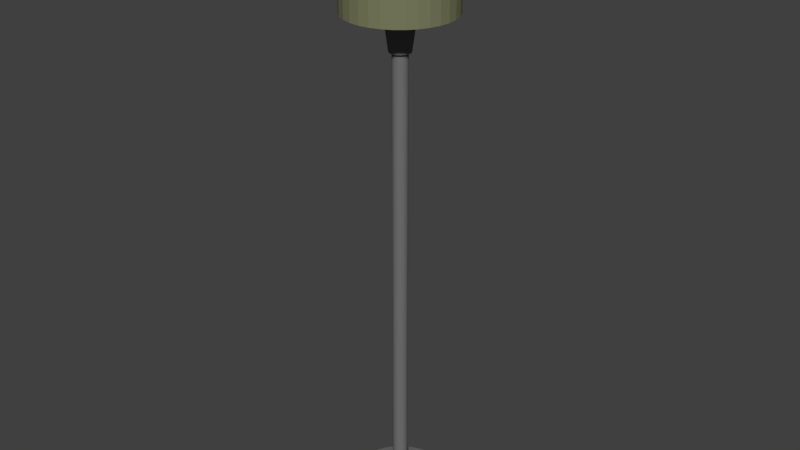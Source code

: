 # Source: FloorLamp.blend  (saved by Blender 2.79.0; exported with 4.5.12 LTS)
import bpy
from mathutils import Matrix  # noqa: F401  (used for matrix-valued properties, if any)

bpy.ops.wm.read_factory_settings(use_empty=True)
scene = bpy.context.scene
scene.name = 'Scene'

# ---- collections
col_collection_1 = bpy.data.collections.new('Collection 1'); scene.collection.children.link(col_collection_1)

# ---- materials (node trees are filled in below, after node groups)
mat_material_003 = bpy.data.materials.new('Material.003')
mat_material_003.alpha_threshold = 0.0
mat_material_003.use_transparent_shadow = False
mat_material_003.diffuse_color = (0.8, 0.7514, 0.3793, 1.0)
mat_material_003.roughness = 0.5
mat_material_001 = bpy.data.materials.new('Material.001')
mat_material_001.alpha_threshold = 0.0
mat_material_001.use_transparent_shadow = False
mat_material_001.diffuse_color = (0.1657, 0.1657, 0.1657, 1.0)
mat_material_001.roughness = 0.5
mat_material_002 = bpy.data.materials.new('Material.002')
mat_material_002.alpha_threshold = 0.0
mat_material_002.use_transparent_shadow = False
mat_material_002.diffuse_color = (0.1954, 0.2067, 0.1117, 1.0)
mat_material_002.roughness = 0.5

# ---- material node trees

# ---- world
world_world = bpy.data.worlds.new('World'); scene.world = world_world
world_world.color = (0.05088, 0.05088, 0.05088)
world_world.use_sun_shadow = False
world_world.sun_shadow_jitter_overblur = 0.0
world_world.cycles.sampling_method = 'MANUAL'

# ---- meshes
me_sphere = bpy.data.meshes.new('Sphere')
me_sphere.from_pydata([(0.0, 0.1951, 0.9808), (0.0, 0.3827, 0.9239), (0.0, 0.5556, 0.8315), (0.0, 0.7071, 0.7071), (0.0, 0.8315, 0.5556), (0.0, 0.9239, 0.3827), (0.0, 0.9808, 0.1951), (0.0, 1.0, 7.55e-08), (1.015e-08, 0.8857, -0.4287), (1.369e-08, 0.4945, -1.791), (0.03806, 0.1913, 0.9808), (0.07466, 0.3753, 0.9239), (0.1084, 0.5449, 0.8315), (0.1379, 0.6935, 0.7071), (0.1622, 0.8155, 0.5556), (0.1802, 0.9061, 0.3827), (0.1913, 0.9619, 0.1951), (0.1951, 0.9808, 7.55e-08), (0.1728, 0.8687, -0.4287), (0.149, 0.7491, -0.8593), (0.1384, 0.6959, -1.198), (0.1228, 0.6173, -1.68), (0.09647, 0.485, -1.791), (0.06645, 0.3341, -1.873), (0.03388, 0.1703, -1.923), (0.07466, 0.1802, 0.9808), (0.1464, 0.3536, 0.9239), (0.2126, 0.5133, 0.8315), (0.2706, 0.6533, 0.7071), (0.3182, 0.7682, 0.5556), (0.3536, 0.8536, 0.3827), (0.3753, 0.9061, 0.1951), (0.3827, 0.9239, 7.55e-08), (0.3389, 0.8183, -0.4287), (0.2923, 0.7057, -0.8593), (0.2715, 0.6555, -1.198), (0.2408, 0.5815, -1.68), (0.1892, 0.4568, -1.791), (0.1303, 0.3147, -1.873), (0.06645, 0.1604, -1.923), (0.1084, 0.1622, 0.9808), (0.2126, 0.3182, 0.9239), (0.3087, 0.4619, 0.8315), (0.3928, 0.5879, 0.7071), (0.4619, 0.6913, 0.5556), (0.5133, 0.7682, 0.3827), (0.5449, 0.8155, 0.1951), (0.5556, 0.8315, 7.55e-08), (0.4921, 0.7364, -0.4287), (0.4243, 0.6351, -0.8593), (0.3942, 0.59, -1.198), (0.3497, 0.5233, -1.68), (0.2747, 0.4111, -1.791), (0.1892, 0.2832, -1.873), (0.09647, 0.1444, -1.923), (0.1379, 0.1379, 0.9808), (0.2706, 0.2706, 0.9239), (0.3928, 0.3928, 0.8315), (0.5, 0.5, 0.7071), (0.5879, 0.5879, 0.5556), (0.6533, 0.6533, 0.3827), (0.6935, 0.6935, 0.1951), (0.7071, 0.7071, 7.55e-08), (0.6263, 0.6263, -0.4287), (0.5401, 0.5401, -0.8593), (0.5017, 0.5017, -1.198), (0.445, 0.445, -1.68), (0.3497, 0.3497, -1.791), (0.2408, 0.2408, -1.873), (0.1228, 0.1228, -1.923), (0.1622, 0.1084, 0.9808), (0.3182, 0.2126, 0.9239), (0.4619, 0.3087, 0.8315), (0.5879, 0.3928, 0.7071), (0.6913, 0.4619, 0.5556), (0.7682, 0.5133, 0.3827), (0.8155, 0.5449, 0.1951), (0.8315, 0.5556, 7.55e-08), (0.7364, 0.4921, -0.4287), (0.6351, 0.4243, -0.8593), (0.59, 0.3942, -1.198), (0.5233, 0.3497, -1.68), (0.4111, 0.2747, -1.791), (0.2832, 0.1892, -1.873), (0.1444, 0.09647, -1.923), (0.1802, 0.07466, 0.9808), (0.3536, 0.1464, 0.9239), (0.5133, 0.2126, 0.8315), (0.6533, 0.2706, 0.7071), (0.7682, 0.3182, 0.5556), (0.8536, 0.3536, 0.3827), (0.9061, 0.3753, 0.1951), (0.9239, 0.3827, 7.55e-08), (0.8183, 0.3389, -0.4287), (0.7057, 0.2923, -0.8593), (0.6555, 0.2715, -1.198), (0.5815, 0.2408, -1.68), (0.4568, 0.1892, -1.791), (0.3147, 0.1303, -1.873), (0.1604, 0.06645, -1.923), (0.1913, 0.03806, 0.9808), (0.3753, 0.07466, 0.9239), (0.5449, 0.1084, 0.8315), (0.6935, 0.1379, 0.7071), (0.8155, 0.1622, 0.5556), (0.9061, 0.1802, 0.3827), (0.9619, 0.1913, 0.1951), (0.9808, 0.1951, 7.55e-08), (0.8687, 0.1728, -0.4287), (0.7491, 0.149, -0.8593), (0.6959, 0.1384, -1.198), (0.6173, 0.1228, -1.68), (0.485, 0.09647, -1.791), (0.3341, 0.06645, -1.873), (0.1703, 0.03388, -1.923), (0.1951, -3.266e-07, 0.9808), (0.3827, -3.192e-07, 0.9239), (0.5556, -3.117e-07, 0.8315), (0.7071, -3.192e-07, 0.7071), (0.8315, -3.341e-07, 0.5556), (0.9239, -2.745e-07, 0.3827), (0.9808, -3.937e-07, 0.1951), (1.0, -3.788e-07, 7.55e-08), (0.8857, -3.846e-07, -0.4287), (0.7638, -2.411e-07, -0.8593), (0.7096, -3.275e-07, -1.198), (0.6294, -3.119e-07, -1.68), (0.4945, -3.318e-07, -1.791), (0.3406, -2.986e-07, -1.873), (0.1736, -3.02e-07, -1.923), (0.1913, -0.03806, 0.9808), (0.3753, -0.07466, 0.9239), (0.5449, -0.1084, 0.8315), (0.6935, -0.138, 0.7071), (0.8155, -0.1622, 0.5556), (0.9061, -0.1802, 0.3827), (0.9619, -0.1913, 0.1951), (0.9808, -0.1951, 7.55e-08), (0.8687, -0.1728, -0.4287), (0.7491, -0.149, -0.8593), (0.6959, -0.1384, -1.198), (0.6173, -0.1228, -1.68), (0.485, -0.09647, -1.791), (0.3341, -0.06645, -1.873), (0.1703, -0.03388, -1.923), (0.1802, -0.07466, 0.9808), (0.3536, -0.1464, 0.9239), (0.5133, -0.2126, 0.8315), (0.6533, -0.2706, 0.7071), (0.7682, -0.3182, 0.5556), (0.8536, -0.3536, 0.3827), (0.9061, -0.3753, 0.1951), (0.9239, -0.3827, 7.55e-08), (0.8183, -0.3389, -0.4287), (0.7057, -0.2923, -0.8593), (0.6555, -0.2715, -1.198), (0.5815, -0.2408, -1.68), (0.4568, -0.1892, -1.791), (0.3147, -0.1303, -1.873), (0.1604, -0.06645, -1.923), (0.1622, -0.1084, 0.9808), (0.3182, -0.2126, 0.9239), (0.4619, -0.3087, 0.8315), (0.5879, -0.3928, 0.7071), (0.6913, -0.4619, 0.5556), (0.7682, -0.5133, 0.3827), (0.8155, -0.5449, 0.1951), (0.8315, -0.5556, 7.55e-08), (0.7364, -0.4921, -0.4287), (0.6351, -0.4243, -0.8593), (0.59, -0.3942, -1.198), (0.5233, -0.3497, -1.68), (0.4111, -0.2747, -1.791), (0.2832, -0.1892, -1.873), (0.1444, -0.09647, -1.923), (0.1379, -0.138, 0.9808), (0.2706, -0.2706, 0.9239), (0.3928, -0.3928, 0.8315), (0.5, -0.5, 0.7071), (0.5879, -0.5879, 0.5556), (0.6533, -0.6533, 0.3827), (0.6935, -0.6935, 0.1951), (0.7071, -0.7071, 7.55e-08), (0.6263, -0.6263, -0.4287), (0.5401, -0.5401, -0.8593), (0.5017, -0.5017, -1.198), (0.445, -0.445, -1.68), (0.3497, -0.3497, -1.791), (0.2408, -0.2408, -1.873), (0.1228, -0.1228, -1.923), (0.1084, -0.1622, 0.9808), (0.2126, -0.3182, 0.9239), (0.3087, -0.4619, 0.8315), (0.3928, -0.5879, 0.7071), (0.4619, -0.6913, 0.5556), (0.5133, -0.7682, 0.3827), (0.5449, -0.8155, 0.1951), (0.5556, -0.8315, 7.55e-08), (0.4921, -0.7364, -0.4287), (0.4243, -0.6351, -0.8593), (0.3942, -0.59, -1.198), (0.3497, -0.5233, -1.68), (0.2747, -0.4111, -1.791), (0.1892, -0.2832, -1.873), (0.09647, -0.1444, -1.923), (1.369e-08, -3.178e-07, -1.941), (0.07466, -0.1802, 0.9808), (0.1464, -0.3536, 0.9239), (0.2126, -0.5133, 0.8315), (0.2706, -0.6533, 0.7071), (0.3182, -0.7682, 0.5556), (0.3536, -0.8536, 0.3827), (0.3753, -0.9061, 0.1951), (0.3827, -0.9239, 7.55e-08), (0.3389, -0.8183, -0.4287), (0.2923, -0.7057, -0.8593), (0.2715, -0.6555, -1.198), (0.2408, -0.5815, -1.68), (0.1892, -0.4568, -1.791), (0.1303, -0.3147, -1.873), (0.06645, -0.1604, -1.923), (0.03806, -0.1913, 0.9808), (0.07466, -0.3753, 0.9239), (0.1084, -0.5449, 0.8315), (0.1379, -0.6935, 0.7071), (0.1622, -0.8155, 0.5556), (0.1802, -0.9061, 0.3827), (0.1913, -0.9619, 0.1951), (0.1951, -0.9808, 7.55e-08), (0.1728, -0.8687, -0.4287), (0.149, -0.7491, -0.8593), (0.1384, -0.6959, -1.198), (0.1228, -0.6173, -1.68), (0.09647, -0.485, -1.791), (0.06645, -0.3341, -1.873), (0.03388, -0.1703, -1.923), (-7.212e-09, -0.1951, 0.9808), (4.122e-08, -0.3827, 0.9239), (2.632e-08, -0.5556, 0.8315), (-2.584e-08, -0.7071, 0.7071), (-8.544e-08, -0.8315, 0.5556), (6.357e-08, -0.9239, 0.3827), (-8.544e-08, -0.9808, 0.1951), (-1.003e-07, -1.0, 7.55e-08), (-6.701e-08, -0.8857, -0.4287), (6.914e-08, -0.7638, -0.8593), (-5.606e-08, -0.7096, -1.198), (-9.311e-09, -0.6294, -1.68), (3.952e-09, -0.4945, -1.791), (1.721e-08, -0.3406, -1.873), (1.721e-08, -0.1736, -1.923), (-0.03806, -0.1913, 0.9808), (-0.07466, -0.3753, 0.9239), (-0.1084, -0.5449, 0.8315), (-0.1379, -0.6935, 0.7071), (-0.1622, -0.8155, 0.5556), (-0.1802, -0.9061, 0.3827), (-0.1913, -0.9619, 0.1951), (-0.1951, -0.9808, 7.55e-08), (-0.1728, -0.8687, -0.4287), (-0.149, -0.7491, -0.8593), (-0.1384, -0.6959, -1.198), (-0.1228, -0.6173, -1.68), (-0.09647, -0.485, -1.791), (-0.06645, -0.3341, -1.873), (-0.03388, -0.1703, -1.923), (-0.07466, -0.1802, 0.9808), (-0.1464, -0.3536, 0.9239), (-0.2126, -0.5133, 0.8315), (-0.2706, -0.6533, 0.7071), (-0.3182, -0.7682, 0.5556), (-0.3536, -0.8536, 0.3827), (-0.3753, -0.9061, 0.1951), (-0.3827, -0.9239, 7.55e-08), (-0.3389, -0.8183, -0.4287), (-0.2923, -0.7057, -0.8593), (-0.2715, -0.6555, -1.198), (-0.2408, -0.5815, -1.68), (-0.1892, -0.4568, -1.791), (-0.1303, -0.3147, -1.873), (-0.06645, -0.1604, -1.923), (-0.1084, -0.1622, 0.9808), (-0.2126, -0.3182, 0.9239), (-0.3087, -0.4619, 0.8315), (-0.3928, -0.5879, 0.7071), (-0.4619, -0.6913, 0.5556), (-0.5133, -0.7682, 0.3827), (-0.5449, -0.8155, 0.1951), (-0.5556, -0.8315, 7.55e-08), (-0.4921, -0.7364, -0.4287), (-0.4243, -0.6351, -0.8593), (-0.3942, -0.59, -1.198), (-0.3497, -0.5233, -1.68), (-0.2747, -0.4111, -1.791), (-0.1892, -0.2832, -1.873), (-0.09647, -0.1444, -1.923), (-2.304e-07, -5.562e-07, 1.0), (-0.1379, -0.138, 0.9808), (-0.2706, -0.2706, 0.9239), (-0.3928, -0.3928, 0.8315), (-0.5, -0.5, 0.7071), (-0.5879, -0.5879, 0.5556), (-0.6533, -0.6533, 0.3827), (-0.6935, -0.6935, 0.1951), (-0.7071, -0.7071, 7.55e-08), (-0.6263, -0.6263, -0.4287), (-0.5401, -0.5401, -0.8593), (-0.5017, -0.5017, -1.198), (-0.445, -0.445, -1.68), (-0.3497, -0.3497, -1.791), (-0.2408, -0.2408, -1.873), (-0.1228, -0.1228, -1.923), (-0.1622, -0.1084, 0.9808), (-0.3182, -0.2126, 0.9239), (-0.4619, -0.3087, 0.8315), (-0.5879, -0.3928, 0.7071), (-0.6913, -0.4619, 0.5556), (-0.7682, -0.5133, 0.3827), (-0.8155, -0.5449, 0.1951), (-0.8315, -0.5556, 7.55e-08), (-0.7364, -0.4921, -0.4287), (-0.6351, -0.4243, -0.8593), (-0.59, -0.3942, -1.198), (-0.5233, -0.3497, -1.68), (-0.4111, -0.2747, -1.791), (-0.2832, -0.1892, -1.873), (-0.1444, -0.09647, -1.923), (-0.1802, -0.07466, 0.9808), (-0.3536, -0.1464, 0.9239), (-0.5133, -0.2126, 0.8315), (-0.6533, -0.2706, 0.7071), (-0.7682, -0.3182, 0.5556), (-0.8536, -0.3536, 0.3827), (-0.9061, -0.3753, 0.1951), (-0.9239, -0.3827, 7.55e-08), (-0.8183, -0.3389, -0.4287), (-0.7057, -0.2923, -0.8593), (-0.6555, -0.2715, -1.198), (-0.5815, -0.2408, -1.68), (-0.4568, -0.1892, -1.791), (-0.3147, -0.1303, -1.873), (-0.1604, -0.06645, -1.923), (-0.1913, -0.03806, 0.9808), (-0.3753, -0.07466, 0.9239), (-0.5449, -0.1084, 0.8315), (-0.6935, -0.1379, 0.7071), (-0.8155, -0.1622, 0.5556), (-0.9061, -0.1802, 0.3827), (-0.9619, -0.1913, 0.1951), (-0.9808, -0.1951, 7.55e-08), (-0.8687, -0.1728, -0.4287), (-0.7491, -0.149, -0.8593), (-0.6959, -0.1384, -1.198), (-0.6173, -0.1228, -1.68), (-0.485, -0.09647, -1.791), (-0.3341, -0.06645, -1.873), (-0.1703, -0.03388, -1.923), (-0.1951, -3.117e-07, 0.9808), (-0.3827, -2.819e-07, 0.9239), (-0.5556, -2.819e-07, 0.8315), (-0.7071, -1.851e-07, 0.7071), (-0.8315, -1.404e-07, 0.5556), (-0.9239, -3.192e-07, 0.3827), (-0.9808, -9.567e-08, 0.1951), (-1.0, -1.404e-07, 7.55e-08), (-0.8857, -1.155e-07, -0.4287), (-0.7638, -3.15e-07, -0.8593), (-0.7096, -1.621e-07, -1.198), (-0.6294, -1.925e-07, -1.68), (-0.4945, -2.589e-07, -1.791), (-0.3406, -2.522e-07, -1.873), (-0.1736, -3.086e-07, -1.923), (-0.1913, 0.03806, 0.9808), (-0.3753, 0.07466, 0.9239), (-0.5449, 0.1084, 0.8315), (-0.6935, 0.1379, 0.7071), (-0.8155, 0.1622, 0.5556), (-0.9061, 0.1802, 0.3827), (-0.9619, 0.1913, 0.1951), (-0.9808, 0.1951, 7.55e-08), (-0.8687, 0.1728, -0.4287), (-0.7491, 0.149, -0.8593), (-0.6959, 0.1384, -1.198), (-0.6173, 0.1228, -1.68), (-0.485, 0.09647, -1.791), (-0.3341, 0.06645, -1.873), (-0.1703, 0.03388, -1.923), (-0.1802, 0.07466, 0.9808), (-0.3536, 0.1464, 0.9239), (-0.5133, 0.2126, 0.8315), (-0.6533, 0.2706, 0.7071), (-0.7682, 0.3182, 0.5556), (-0.8536, 0.3536, 0.3827), (-0.9061, 0.3753, 0.1951), (-0.9239, 0.3827, 7.55e-08), (-0.8183, 0.3389, -0.4287), (-0.7057, 0.2923, -0.8593), (-0.6555, 0.2715, -1.198), (-0.5815, 0.2408, -1.68), (-0.4568, 0.1892, -1.791), (-0.3147, 0.1303, -1.873), (-0.1604, 0.06645, -1.923), (-0.1622, 0.1084, 0.9808), (-0.3182, 0.2126, 0.9239), (-0.4619, 0.3087, 0.8315), (-0.5879, 0.3928, 0.7071), (-0.6913, 0.4619, 0.5556), (-0.7682, 0.5133, 0.3827), (-0.8155, 0.5449, 0.1951), (-0.8315, 0.5556, 7.55e-08), (-0.7364, 0.4921, -0.4287), (-0.6351, 0.4243, -0.8593), (-0.59, 0.3942, -1.198), (-0.5233, 0.3497, -1.68), (-0.4111, 0.2747, -1.791), (-0.2832, 0.1892, -1.873), (-0.1444, 0.09647, -1.923), (-0.1379, 0.1379, 0.9808), (-0.2706, 0.2706, 0.9239), (-0.3928, 0.3928, 0.8315), (-0.5, 0.5, 0.7071), (-0.5879, 0.5879, 0.5556), (-0.6533, 0.6533, 0.3827), (-0.6935, 0.6935, 0.1951), (-0.7071, 0.7071, 7.55e-08), (-0.6263, 0.6263, -0.4287), (-0.5401, 0.5401, -0.8593), (-0.5017, 0.5017, -1.198), (-0.445, 0.445, -1.68), (-0.3497, 0.3497, -1.791), (-0.2408, 0.2408, -1.873), (-0.1228, 0.1228, -1.923), (-0.1084, 0.1622, 0.9808), (-0.2126, 0.3182, 0.9239), (-0.3087, 0.4619, 0.8315), (-0.3928, 0.5879, 0.7071), (-0.4619, 0.6913, 0.5556), (-0.5133, 0.7682, 0.3827), (-0.5449, 0.8155, 0.1951), (-0.5556, 0.8315, 7.55e-08), (-0.4921, 0.7364, -0.4287), (-0.4243, 0.6351, -0.8593), (-0.3942, 0.59, -1.198), (-0.3497, 0.5233, -1.68), (-0.2747, 0.4111, -1.791), (-0.1892, 0.2832, -1.873), (-0.09647, 0.1444, -1.923), (-0.07466, 0.1802, 0.9808), (-0.1464, 0.3536, 0.9239), (-0.2126, 0.5133, 0.8315), (-0.2706, 0.6533, 0.7071), (-0.3182, 0.7682, 0.5556), (-0.3536, 0.8536, 0.3827), (-0.3753, 0.9061, 0.1951), (-0.3827, 0.9239, 7.55e-08), (-0.3389, 0.8183, -0.4287), (-0.2923, 0.7057, -0.8593), (-0.2715, 0.6555, -1.198), (-0.2408, 0.5815, -1.68), (-0.1892, 0.4568, -1.791), (-0.1303, 0.3147, -1.873), (-0.06645, 0.1604, -1.923), (-0.03806, 0.1913, 0.9808), (-0.07466, 0.3753, 0.9239), (-0.1084, 0.5449, 0.8315), (-0.1379, 0.6935, 0.7071), (-0.1622, 0.8155, 0.5556), (-0.1802, 0.9061, 0.3827), (-0.1913, 0.9619, 0.1951), (-0.1951, 0.9808, 7.55e-08), (-0.1728, 0.8687, -0.4287), (-0.149, 0.7491, -0.8593), (-0.1384, 0.6959, -1.198), (-0.1228, 0.6173, -1.68), (-0.09647, 0.485, -1.791), (-0.06645, 0.3341, -1.873), (-0.03388, 0.1703, -1.923), (6.914e-08, 0.7638, -0.8593), (2.491e-07, 0.7096, -1.198), (1.498e-07, 0.6294, -1.68), (8.353e-08, 0.3406, -1.873), (2.716e-08, 0.1736, -1.923)], [], [(9, 479, 21, 22), (5, 4, 14, 15), (480, 9, 22, 23), (6, 5, 15, 16), (481, 480, 23, 24), (7, 6, 16, 17), (0, 296, 10), (205, 481, 24), (8, 7, 17, 18), (1, 0, 10, 11), (477, 8, 18, 19), (2, 1, 11, 12), (478, 477, 19, 20), (3, 2, 12, 13), (479, 478, 20, 21), (4, 3, 13, 14), (13, 12, 27, 28), (21, 20, 35, 36), (14, 13, 28, 29), (22, 21, 36, 37), (15, 14, 29, 30), (23, 22, 37, 38), (16, 15, 30, 31), (24, 23, 38, 39), (17, 16, 31, 32), (10, 296, 25), (205, 24, 39), (18, 17, 32, 33), (11, 10, 25, 26), (19, 18, 33, 34), (12, 11, 26, 27), (20, 19, 34, 35), (32, 31, 46, 47), (25, 296, 40), (205, 39, 54), (33, 32, 47, 48), (26, 25, 40, 41), (34, 33, 48, 49), (27, 26, 41, 42), (35, 34, 49, 50), (28, 27, 42, 43), (36, 35, 50, 51), (29, 28, 43, 44), (37, 36, 51, 52), (30, 29, 44, 45), (38, 37, 52, 53), (31, 30, 45, 46), (39, 38, 53, 54), (51, 50, 65, 66), (44, 43, 58, 59), (52, 51, 66, 67), (45, 44, 59, 60), (53, 52, 67, 68), (46, 45, 60, 61), (54, 53, 68, 69), (47, 46, 61, 62), (40, 296, 55), (205, 54, 69), (48, 47, 62, 63), (41, 40, 55, 56), (49, 48, 63, 64), (42, 41, 56, 57), (50, 49, 64, 65), (43, 42, 57, 58), (205, 69, 84), (63, 62, 77, 78), (56, 55, 70, 71), (64, 63, 78, 79), (57, 56, 71, 72), (65, 64, 79, 80), (58, 57, 72, 73), (66, 65, 80, 81), (59, 58, 73, 74), (67, 66, 81, 82), (60, 59, 74, 75), (68, 67, 82, 83), (61, 60, 75, 76), (69, 68, 83, 84), (62, 61, 76, 77), (55, 296, 70), (82, 81, 96, 97), (75, 74, 89, 90), (83, 82, 97, 98), (76, 75, 90, 91), (84, 83, 98, 99), (77, 76, 91, 92), (70, 296, 85), (205, 84, 99), (78, 77, 92, 93), (71, 70, 85, 86), (79, 78, 93, 94), (72, 71, 86, 87), (80, 79, 94, 95), (73, 72, 87, 88), (81, 80, 95, 96), (74, 73, 88, 89), (86, 85, 100, 101), (94, 93, 108, 109), (87, 86, 101, 102), (95, 94, 109, 110), (88, 87, 102, 103), (96, 95, 110, 111), (89, 88, 103, 104), (97, 96, 111, 112), (90, 89, 104, 105), (98, 97, 112, 113), (91, 90, 105, 106), (99, 98, 113, 114), (92, 91, 106, 107), (85, 296, 100), (205, 99, 114), (93, 92, 107, 108), (105, 104, 119, 120), (113, 112, 127, 128), (106, 105, 120, 121), (114, 113, 128, 129), (107, 106, 121, 122), (100, 296, 115), (205, 114, 129), (108, 107, 122, 123), (101, 100, 115, 116), (109, 108, 123, 124), (102, 101, 116, 117), (110, 109, 124, 125), (103, 102, 117, 118), (111, 110, 125, 126), (104, 103, 118, 119), (112, 111, 126, 127), (124, 123, 138, 139), (117, 116, 131, 132), (125, 124, 139, 140), (118, 117, 132, 133), (126, 125, 140, 141), (119, 118, 133, 134), (127, 126, 141, 142), (120, 119, 134, 135), (128, 127, 142, 143), (121, 120, 135, 136), (129, 128, 143, 144), (122, 121, 136, 137), (115, 296, 130), (205, 129, 144), (123, 122, 137, 138), (116, 115, 130, 131), (143, 142, 157, 158), (136, 135, 150, 151), (144, 143, 158, 159), (137, 136, 151, 152), (130, 296, 145), (205, 144, 159), (138, 137, 152, 153), (131, 130, 145, 146), (139, 138, 153, 154), (132, 131, 146, 147), (140, 139, 154, 155), (133, 132, 147, 148), (141, 140, 155, 156), (134, 133, 148, 149), (142, 141, 156, 157), (135, 134, 149, 150), (147, 146, 161, 162), (155, 154, 169, 170), (148, 147, 162, 163), (156, 155, 170, 171), (149, 148, 163, 164), (157, 156, 171, 172), (150, 149, 164, 165), (158, 157, 172, 173), (151, 150, 165, 166), (159, 158, 173, 174), (152, 151, 166, 167), (145, 296, 160), (205, 159, 174), (153, 152, 167, 168), (146, 145, 160, 161), (154, 153, 168, 169), (166, 165, 180, 181), (174, 173, 188, 189), (167, 166, 181, 182), (160, 296, 175), (205, 174, 189), (168, 167, 182, 183), (161, 160, 175, 176), (169, 168, 183, 184), (162, 161, 176, 177), (170, 169, 184, 185), (163, 162, 177, 178), (171, 170, 185, 186), (164, 163, 178, 179), (172, 171, 186, 187), (165, 164, 179, 180), (173, 172, 187, 188), (185, 184, 199, 200), (178, 177, 192, 193), (186, 185, 200, 201), (179, 178, 193, 194), (187, 186, 201, 202), (180, 179, 194, 195), (188, 187, 202, 203), (181, 180, 195, 196), (189, 188, 203, 204), (182, 181, 196, 197), (175, 296, 190), (205, 189, 204), (183, 182, 197, 198), (176, 175, 190, 191), (184, 183, 198, 199), (177, 176, 191, 192), (204, 203, 219, 220), (197, 196, 212, 213), (190, 296, 206), (205, 204, 220), (198, 197, 213, 214), (191, 190, 206, 207), (199, 198, 214, 215), (192, 191, 207, 208), (200, 199, 215, 216), (193, 192, 208, 209), (201, 200, 216, 217), (194, 193, 209, 210), (202, 201, 217, 218), (195, 194, 210, 211), (203, 202, 218, 219), (196, 195, 211, 212), (217, 216, 231, 232), (210, 209, 224, 225), (218, 217, 232, 233), (211, 210, 225, 226), (219, 218, 233, 234), (212, 211, 226, 227), (220, 219, 234, 235), (213, 212, 227, 228), (206, 296, 221), (205, 220, 235), (214, 213, 228, 229), (207, 206, 221, 222), (215, 214, 229, 230), (208, 207, 222, 223), (216, 215, 230, 231), (209, 208, 223, 224), (221, 296, 236), (205, 235, 250), (229, 228, 243, 244), (222, 221, 236, 237), (230, 229, 244, 245), (223, 222, 237, 238), (231, 230, 245, 246), (224, 223, 238, 239), (232, 231, 246, 247), (225, 224, 239, 240), (233, 232, 247, 248), (226, 225, 240, 241), (234, 233, 248, 249), (227, 226, 241, 242), (235, 234, 249, 250), (228, 227, 242, 243), (240, 239, 254, 255), (248, 247, 262, 263), (241, 240, 255, 256), (249, 248, 263, 264), (242, 241, 256, 257), (250, 249, 264, 265), (243, 242, 257, 258), (236, 296, 251), (205, 250, 265), (244, 243, 258, 259), (237, 236, 251, 252), (245, 244, 259, 260), (238, 237, 252, 253), (246, 245, 260, 261), (239, 238, 253, 254), (247, 246, 261, 262), (259, 258, 273, 274), (252, 251, 266, 267), (260, 259, 274, 275), (253, 252, 267, 268), (261, 260, 275, 276), (254, 253, 268, 269), (262, 261, 276, 277), (255, 254, 269, 270), (263, 262, 277, 278), (256, 255, 270, 271), (264, 263, 278, 279), (257, 256, 271, 272), (265, 264, 279, 280), (258, 257, 272, 273), (251, 296, 266), (205, 265, 280), (278, 277, 292, 293), (271, 270, 285, 286), (279, 278, 293, 294), (272, 271, 286, 287), (280, 279, 294, 295), (273, 272, 287, 288), (266, 296, 281), (205, 280, 295), (274, 273, 288, 289), (267, 266, 281, 282), (275, 274, 289, 290), (268, 267, 282, 283), (276, 275, 290, 291), (269, 268, 283, 284), (277, 276, 291, 292), (270, 269, 284, 285), (282, 281, 297, 298), (290, 289, 305, 306), (283, 282, 298, 299), (291, 290, 306, 307), (284, 283, 299, 300), (292, 291, 307, 308), (285, 284, 300, 301), (293, 292, 308, 309), (286, 285, 301, 302), (294, 293, 309, 310), (287, 286, 302, 303), (295, 294, 310, 311), (288, 287, 303, 304), (281, 296, 297), (205, 295, 311), (289, 288, 304, 305), (302, 301, 316, 317), (310, 309, 324, 325), (303, 302, 317, 318), (311, 310, 325, 326), (304, 303, 318, 319), (297, 296, 312), (205, 311, 326), (305, 304, 319, 320), (298, 297, 312, 313), (306, 305, 320, 321), (299, 298, 313, 314), (307, 306, 321, 322), (300, 299, 314, 315), (308, 307, 322, 323), (301, 300, 315, 316), (309, 308, 323, 324), (321, 320, 335, 336), (314, 313, 328, 329), (322, 321, 336, 337), (315, 314, 329, 330), (323, 322, 337, 338), (316, 315, 330, 331), (324, 323, 338, 339), (317, 316, 331, 332), (325, 324, 339, 340), (318, 317, 332, 333), (326, 325, 340, 341), (319, 318, 333, 334), (312, 296, 327), (205, 326, 341), (320, 319, 334, 335), (313, 312, 327, 328), (340, 339, 354, 355), (333, 332, 347, 348), (341, 340, 355, 356), (334, 333, 348, 349), (327, 296, 342), (205, 341, 356), (335, 334, 349, 350), (328, 327, 342, 343), (336, 335, 350, 351), (329, 328, 343, 344), (337, 336, 351, 352), (330, 329, 344, 345), (338, 337, 352, 353), (331, 330, 345, 346), (339, 338, 353, 354), (332, 331, 346, 347), (352, 351, 366, 367), (345, 344, 359, 360), (353, 352, 367, 368), (346, 345, 360, 361), (354, 353, 368, 369), (347, 346, 361, 362), (355, 354, 369, 370), (348, 347, 362, 363), (356, 355, 370, 371), (349, 348, 363, 364), (342, 296, 357), (205, 356, 371), (350, 349, 364, 365), (343, 342, 357, 358), (351, 350, 365, 366), (344, 343, 358, 359), (371, 370, 385, 386), (364, 363, 378, 379), (357, 296, 372), (205, 371, 386), (365, 364, 379, 380), (358, 357, 372, 373), (366, 365, 380, 381), (359, 358, 373, 374), (367, 366, 381, 382), (360, 359, 374, 375), (368, 367, 382, 383), (361, 360, 375, 376), (369, 368, 383, 384), (362, 361, 376, 377), (370, 369, 384, 385), (363, 362, 377, 378), (375, 374, 389, 390), (383, 382, 397, 398), (376, 375, 390, 391), (384, 383, 398, 399), (377, 376, 391, 392), (385, 384, 399, 400), (378, 377, 392, 393), (386, 385, 400, 401), (379, 378, 393, 394), (372, 296, 387), (205, 386, 401), (380, 379, 394, 395), (373, 372, 387, 388), (381, 380, 395, 396), (374, 373, 388, 389), (382, 381, 396, 397), (394, 393, 408, 409), (387, 296, 402), (205, 401, 416), (395, 394, 409, 410), (388, 387, 402, 403), (396, 395, 410, 411), (389, 388, 403, 404), (397, 396, 411, 412), (390, 389, 404, 405), (398, 397, 412, 413), (391, 390, 405, 406), (399, 398, 413, 414), (392, 391, 406, 407), (400, 399, 414, 415), (393, 392, 407, 408), (401, 400, 415, 416), (413, 412, 427, 428), (406, 405, 420, 421), (414, 413, 428, 429), (407, 406, 421, 422), (415, 414, 429, 430), (408, 407, 422, 423), (416, 415, 430, 431), (409, 408, 423, 424), (402, 296, 417), (205, 416, 431), (410, 409, 424, 425), (403, 402, 417, 418), (411, 410, 425, 426), (404, 403, 418, 419), (412, 411, 426, 427), (405, 404, 419, 420), (417, 296, 432), (205, 431, 446), (425, 424, 439, 440), (418, 417, 432, 433), (426, 425, 440, 441), (419, 418, 433, 434), (427, 426, 441, 442), (420, 419, 434, 435), (428, 427, 442, 443), (421, 420, 435, 436), (429, 428, 443, 444), (422, 421, 436, 437), (430, 429, 444, 445), (423, 422, 437, 438), (431, 430, 445, 446), (424, 423, 438, 439), (436, 435, 450, 451), (444, 443, 458, 459), (437, 436, 451, 452), (445, 444, 459, 460), (438, 437, 452, 453), (446, 445, 460, 461), (439, 438, 453, 454), (432, 296, 447), (205, 446, 461), (440, 439, 454, 455), (433, 432, 447, 448), (441, 440, 455, 456), (434, 433, 448, 449), (442, 441, 456, 457), (435, 434, 449, 450), (443, 442, 457, 458), (455, 454, 469, 470), (448, 447, 462, 463), (456, 455, 470, 471), (449, 448, 463, 464), (457, 456, 471, 472), (450, 449, 464, 465), (458, 457, 472, 473), (451, 450, 465, 466), (459, 458, 473, 474), (452, 451, 466, 467), (460, 459, 474, 475), (453, 452, 467, 468), (461, 460, 475, 476), (454, 453, 468, 469), (447, 296, 462), (205, 461, 476), (474, 473, 479, 9), (467, 466, 4, 5), (475, 474, 9, 480), (468, 467, 5, 6), (476, 475, 480, 481), (469, 468, 6, 7), (462, 296, 0), (205, 476, 481), (470, 469, 7, 8), (463, 462, 0, 1), (471, 470, 8, 477), (464, 463, 1, 2), (472, 471, 477, 478), (465, 464, 2, 3), (473, 472, 478, 479), (466, 465, 3, 4)])
me_sphere.materials.append(mat_material_003)
me_sphere.use_remesh_preserve_volume = False
me_sphere.use_remesh_preserve_attributes = False
me_sphere.use_mirror_vertex_groups = False
me_sphere.update()
me_cylinder_004 = bpy.data.meshes.new('Cylinder.004')
me_cylinder_004.from_pydata([(-206.8, -1.469e-05, -1.017), (-202.8, -1.438e-05, -1.017), (-206.8, 4.153, -0.9976), (-202.8, 4.153, -0.9976), (-206.8, 8.147, -0.9397), (-202.8, 8.147, -0.9397), (-206.8, 11.83, -0.8457), (-202.8, 11.83, -0.8457), (-206.8, 15.05, -0.7192), (-202.8, 15.05, -0.7192), (-206.8, 17.7, -0.5651), (-202.8, 17.7, -0.5651), (-206.8, 19.67, -0.3892), (-202.8, 19.67, -0.3892), (-206.8, 20.88, -0.1984), (-202.8, 20.88, -0.1984), (-206.8, 21.29, -3.233e-08), (-202.8, 21.29, -3.233e-08), (-206.8, 20.88, 0.1984), (-202.8, 20.88, 0.1984), (-206.8, 19.67, 0.3892), (-202.8, 19.67, 0.3892), (-206.8, 17.7, 0.5651), (-202.8, 17.7, 0.5651), (-206.8, 15.05, 0.7192), (-202.8, 15.05, 0.7192), (-206.8, 11.83, 0.8457), (-202.8, 11.83, 0.8457), (-206.8, 8.147, 0.9397), (-202.8, 8.147, 0.9397), (-206.8, 4.153, 0.9976), (-202.8, 4.153, 0.9976), (-206.8, -2.348e-05, 1.017), (-202.8, -2.318e-05, 1.017), (-206.8, -4.153, 0.9976), (-202.8, -4.153, 0.9976), (-206.8, -8.147, 0.9397), (-202.8, -8.147, 0.9397), (-206.8, -11.83, 0.8457), (-202.8, -11.83, 0.8457), (-206.8, -15.05, 0.7192), (-202.8, -15.05, 0.7192), (-206.8, -17.7, 0.5651), (-202.8, -17.7, 0.5651), (-206.8, -19.67, 0.3892), (-202.8, -19.67, 0.3892), (-206.8, -20.88, 0.1984), (-202.8, -20.88, 0.1984), (-206.8, -21.29, -1.027e-06), (-202.8, -21.29, -1.027e-06), (-206.8, -20.88, -0.1984), (-202.8, -20.88, -0.1984), (-206.8, -19.67, -0.3892), (-202.8, -19.67, -0.3892), (-206.8, -17.7, -0.5651), (-202.8, -17.7, -0.5651), (-206.8, -15.05, -0.7192), (-202.8, -15.05, -0.7192), (-206.8, -11.83, -0.8457), (-202.8, -11.83, -0.8457), (-206.8, -8.147, -0.9397), (-202.8, -8.147, -0.9397), (-206.8, -4.153, -0.9976), (-202.8, -4.153, -0.9976), (-200.5, 0.5889, -0.1414), (-200.5, -1.294e-05, -0.1442), (-200.5, 1.155, -0.1332), (-200.5, 1.677, -0.1199), (-200.5, 2.135, -0.102), (-200.5, 2.51, -0.08012), (-200.5, 2.789, -0.05519), (-200.5, 2.961, -0.02814), (-200.5, 3.019, -2.547e-07), (-200.5, 2.961, 0.02814), (-200.5, 2.789, 0.05519), (-200.5, 2.51, 0.08012), (-200.5, 2.135, 0.102), (-200.5, 1.677, 0.1199), (-200.5, 1.155, 0.1332), (-200.5, 0.5889, 0.1414), (-200.5, -1.419e-05, 0.1442), (-200.5, -0.5889, 0.1414), (-200.5, -1.155, 0.1332), (-200.5, -1.677, 0.1199), (-200.5, -2.135, 0.102), (-200.5, -2.51, 0.08012), (-200.5, -2.789, 0.05519), (-200.5, -2.961, 0.02814), (-200.5, -3.019, -3.957e-07), (-200.5, -2.961, -0.02814), (-200.5, -2.789, -0.05519), (-200.5, -2.51, -0.08012), (-200.5, -2.135, -0.102), (-200.5, -1.677, -0.1199), (-200.5, -1.155, -0.1332), (-200.5, -0.5889, -0.1414), (-15.35, 0.5889, -0.1414), (-15.35, -5.136e-07, -0.1442), (-15.35, 1.155, -0.1332), (-15.35, 1.677, -0.1199), (-15.35, 2.135, -0.102), (-15.35, 2.51, -0.08012), (-15.35, 2.789, -0.05519), (-15.35, 2.961, -0.02814), (-15.35, 3.019, -2.547e-07), (-15.35, 2.961, 0.02814), (-15.35, 2.789, 0.05519), (-15.35, 2.51, 0.08012), (-15.35, 2.135, 0.102), (-15.35, 1.677, 0.1199), (-15.35, 1.155, 0.1332), (-15.35, 0.5889, 0.1414), (-15.35, -1.761e-06, 0.1442), (-15.35, -0.5889, 0.1414), (-15.35, -1.155, 0.1332), (-15.35, -1.677, 0.1199), (-15.35, -2.135, 0.102), (-15.35, -2.51, 0.08012), (-15.35, -2.789, 0.05519), (-15.35, -2.961, 0.02814), (-15.35, -3.019, -3.957e-07), (-15.35, -2.961, -0.02814), (-15.35, -2.789, -0.05519), (-15.35, -2.51, -0.08012), (-15.35, -2.135, -0.102), (-15.35, -1.677, -0.1199), (-15.35, -1.155, -0.1332), (-15.35, -0.5889, -0.1414), (-15.35, 0.8174, -0.1963), (-15.35, -6.821e-07, -0.2002), (-15.35, 1.603, -0.1849), (-15.35, 2.328, -0.1664), (-15.35, 2.963, -0.1415), (-15.35, 3.484, -0.1112), (-15.35, 3.871, -0.0766), (-15.35, 4.109, -0.03905), (-15.35, 4.19, -2.413e-07), (-15.35, 4.109, 0.03905), (-15.35, 3.871, 0.0766), (-15.35, 3.484, 0.1112), (-15.35, 2.963, 0.1415), (-15.35, 2.328, 0.1664), (-15.35, 1.603, 0.1849), (-15.35, 0.8174, 0.1963), (-15.35, -2.414e-06, 0.2002), (-15.35, -0.8174, 0.1963), (-15.35, -1.603, 0.1849), (-15.35, -2.328, 0.1664), (-15.35, -2.963, 0.1415), (-15.35, -3.484, 0.1112), (-15.35, -3.871, 0.0766), (-15.35, -4.109, 0.03905), (-15.35, -4.19, -4.37e-07), (-15.35, -4.109, -0.03905), (-15.35, -3.871, -0.07661), (-15.35, -3.484, -0.1112), (-15.35, -2.963, -0.1415), (-15.35, -2.328, -0.1664), (-15.35, -1.603, -0.1849), (-15.35, -0.8174, -0.1963), (-0.3903, 1.223, -0.2937), (-0.3903, 2.398, -0.2766), (-0.3903, 3.482, -0.249), (-0.3903, 4.431, -0.2117), (-0.3903, 5.211, -0.1663), (-0.3903, 5.79, -0.1146), (-0.3903, 6.147, -0.05841), (-0.3903, 6.147, 0.05841), (-0.3903, 5.79, 0.1146), (-0.3903, 5.211, 0.1663), (-0.3903, 4.431, 0.2117), (-0.3903, 3.482, 0.249), (-0.3903, 2.398, 0.2766), (-0.3903, 1.223, 0.2937), (-0.3903, -1.223, 0.2937), (-0.3903, -2.398, 0.2766), (-0.3903, -3.482, 0.249), (-0.3903, -4.432, 0.2117), (-0.3903, -5.211, 0.1663), (-0.3903, -5.79, 0.1146), (-0.3903, -6.147, 0.05841), (-0.3903, -6.147, -0.05841), (-0.3903, -5.79, -0.1146), (-0.3903, -5.211, -0.1663), (-0.3903, -4.431, -0.2117), (-0.3903, -3.482, -0.249), (-0.3903, -2.398, -0.2766), (-0.3903, -1.223, -0.2937), (0.8731, 1.022, -0.2455), (0.8731, 2.005, -0.2312), (0.8731, 2.91, -0.2081), (0.8731, 3.704, -0.177), (0.8731, 4.356, -0.139), (0.8731, 4.84, -0.09578), (0.8731, 5.138, -0.04883), (0.8731, 5.138, 0.04883), (0.8731, 4.84, 0.09578), (0.8731, 4.356, 0.139), (0.8731, 3.704, 0.177), (0.8731, 2.91, 0.2081), (0.8731, 2.005, 0.2312), (0.8731, 1.022, 0.2455), (0.8731, -1.022, 0.2455), (0.8731, -2.005, 0.2312), (0.8731, -2.91, 0.2081), (0.8731, -3.704, 0.177), (0.8731, -4.356, 0.139), (0.8731, -4.84, 0.09577), (0.8731, -5.138, 0.04883), (0.8731, -5.138, -0.04883), (0.8731, -4.84, -0.09578), (0.8731, -4.356, -0.139), (0.8731, -3.704, -0.177), (0.8731, -2.91, -0.2081), (0.8731, -2.005, -0.2312), (0.8731, -1.022, -0.2455), (-1.205, -0.1844, -1.017), (41.37, -0.1844, -1.017), (-1.205, 3.969, -0.9976), (41.37, 3.969, -0.9976), (-1.205, 7.963, -0.9397), (41.37, 7.963, -0.9397), (-1.205, 11.64, -0.8457), (41.37, 11.64, -0.8457), (-1.205, 14.87, -0.7192), (41.37, 14.87, -0.7192), (-1.205, 17.52, -0.5651), (41.37, 17.52, -0.5651), (-1.205, 19.48, -0.3892), (41.37, 19.48, -0.3892), (-1.205, 20.7, -0.1984), (41.37, 20.7, -0.1984), (-1.205, 21.1, -3.272e-08), (41.37, 21.1, -3.272e-08), (-1.205, 20.7, 0.1984), (41.37, 20.7, 0.1984), (-1.205, 19.48, 0.3892), (41.37, 19.48, 0.3892), (-1.205, 17.52, 0.5651), (41.37, 17.52, 0.5651), (-1.205, 14.87, 0.7192), (41.37, 14.87, 0.7192), (-1.205, 11.64, 0.8457), (41.37, 11.64, 0.8457), (-1.205, 7.963, 0.9397), (41.37, 7.963, 0.9397), (-1.205, 3.969, 0.9976), (41.37, 3.969, 0.9976), (-1.205, -0.1844, 1.017), (41.37, -0.1844, 1.017), (-1.205, -4.338, 0.9976), (41.37, -4.338, 0.9976), (-1.205, -8.331, 0.9397), (41.37, -8.331, 0.9397), (-1.205, -12.01, 0.8457), (41.37, -12.01, 0.8457), (-1.205, -15.24, 0.7192), (41.37, -15.24, 0.7192), (-1.205, -17.89, 0.5651), (41.37, -17.89, 0.5651), (-1.205, -19.85, 0.3892), (41.37, -19.85, 0.3892), (-1.205, -21.06, 0.1984), (41.37, -21.06, 0.1984), (-1.205, -21.47, -1.027e-06), (41.37, -21.47, -1.027e-06), (-1.205, -21.06, -0.1984), (41.37, -21.06, -0.1984), (-1.205, -19.85, -0.3892), (41.37, -19.85, -0.3892), (-1.205, -17.89, -0.5651), (41.37, -17.89, -0.5651), (-1.205, -15.24, -0.7192), (41.37, -15.24, -0.7192), (-1.205, -12.01, -0.8457), (41.37, -12.01, -0.8457), (-1.205, -8.331, -0.9397), (41.37, -8.331, -0.9397), (-1.205, -4.338, -0.9976), (41.37, -4.338, -0.9976), (41.37, 16.61, 0.5362), (-1.205, 16.61, 0.5362), (41.37, -0.1844, -0.9651), (-1.205, -0.1844, -0.9651), (41.37, -4.125, -0.9465), (-1.205, -4.125, -0.9465), (41.37, -7.915, -0.8916), (-1.205, -7.915, -0.8916), (41.37, -18.85, 0.3693), (-1.205, -18.85, 0.3693), (41.37, -16.98, 0.5362), (-1.205, -16.98, 0.5362), (41.37, -20.0, 0.1883), (-1.205, -20.0, 0.1883), (41.37, -14.47, 0.6824), (-1.205, -14.47, 0.6824), (41.37, -4.125, 0.9465), (-1.205, -4.125, 0.9465), (41.37, -0.1844, 0.9651), (-1.205, -0.1844, 0.9651), (41.37, -7.915, 0.8916), (-1.205, -7.915, 0.8916), (41.37, 19.63, -0.1883), (-1.205, 19.63, -0.1883), (41.37, 11.04, -0.8024), (-1.205, 11.04, -0.8024), (41.37, 20.02, -3.106e-08), (-1.205, 20.02, -3.106e-08), (41.37, 18.48, -0.3693), (-1.205, 18.48, -0.3693), (41.37, 3.756, 0.9465), (-1.205, 3.756, 0.9465), (41.37, -14.47, -0.6824), (-1.205, -14.47, -0.6824), (41.37, -11.41, -0.8024), (-1.205, -11.41, -0.8024), (41.37, -16.98, -0.5362), (-1.205, -16.98, -0.5362), (41.37, 19.63, 0.1883), (-1.205, 19.63, 0.1883), (41.37, 11.04, 0.8024), (-1.205, 11.04, 0.8024), (41.37, 14.1, 0.6824), (-1.205, 14.1, 0.6824), (41.37, 18.48, 0.3693), (-1.205, 18.48, 0.3693), (41.37, -20.38, -9.744e-07), (-1.205, -20.38, -9.744e-07), (41.37, -11.41, 0.8024), (-1.205, -11.41, 0.8024), (41.37, -20.0, -0.1883), (-1.205, -20.0, -0.1883), (41.37, 14.1, -0.6824), (-1.205, 14.1, -0.6824), (41.37, 7.546, 0.8916), (-1.205, 7.546, 0.8916), (41.37, 16.61, -0.5362), (-1.205, 16.61, -0.5362), (41.37, -18.85, -0.3693), (-1.205, -18.85, -0.3693), (41.37, 7.546, -0.8916), (-1.205, 7.546, -0.8916), (41.37, 3.756, -0.9465), (-1.205, 3.756, -0.9465), (0.9808, -0.1951, 0.00932), (0.9808, 0.1951, 0.00932), (0.9239, -0.3827, 0.01828), (0.9239, 0.3827, 0.01828), (0.9239, -0.3827, -0.01828), (0.9239, 0.3827, -0.01828), (0.9808, -0.1951, -0.00932), (0.9808, 0.1951, -0.00932), (1.0, 0.0, 3.607e-09), (-1.0, -20.38, -9.744e-07), (1.0, -20.38, -9.744e-07), (0.9808, -20.37, 0.00932), (-0.9808, -20.37, 0.00932), (0.9239, -20.35, 0.01828), (-0.9239, -20.35, 0.01828), (-0.8315, -20.33, 0.02654), (0.8315, -20.33, 0.02654), (0.7071, -20.31, 0.03378), (-0.7071, -20.31, 0.03378), (-0.5556, -20.3, 0.03972), (0.5556, -20.3, 0.03972), (0.3827, -20.29, 0.04414), (-0.3827, -20.29, 0.04414), (0.1951, -20.29, 0.04686), (-0.1951, -20.29, 0.04686), (-1.526e-05, -20.29, 0.04778), (-0.9808, -20.37, -0.00932), (0.9239, -20.35, -0.01828), (-0.9239, -20.35, -0.01828), (0.8315, -20.33, -0.02654), (-0.8315, -20.33, -0.02654), (0.7071, -20.31, -0.03378), (-0.7071, -20.31, -0.03378), (0.5556, -20.3, -0.03972), (-0.5556, -20.3, -0.03972), (-0.3827, -20.29, -0.04414), (0.3827, -20.29, -0.04414), (-0.1951, -20.29, -0.04686), (0.1951, -20.29, -0.04686), (-1.558e-05, -20.29, -0.04778), (0.9808, -20.37, -0.009321), (-0.9239, -0.3827, 0.9641), (0.9239, -0.3827, 0.9641), (-0.8315, -0.5556, 0.9633), (0.8315, -0.5556, 0.9633), (-0.7071, -0.7071, 0.9626), (0.7071, -0.7071, 0.9626), (-0.5556, -0.8315, 0.962), (0.5556, -0.8315, 0.962), (-0.3827, -0.9239, 0.9616), (0.3827, -0.9239, 0.9616), (-0.1951, -0.9808, 0.9613), (0.1951, -0.9808, 0.9613), (-9.341e-07, -1.0, 0.9612), (-0.9818, -0.1844, -0.9651), (-0.9808, -0.1951, -0.965), (0.9818, -0.1844, -0.9651), (0.9808, -0.1951, -0.965), (-0.9239, -0.3827, -0.9641), (0.9239, -0.3827, -0.9641), (-0.8315, -0.5556, -0.9633), (0.8315, -0.5556, -0.9633), (-0.7071, -0.7071, -0.9626), (0.7071, -0.7071, -0.9626), (-0.5556, -0.8315, -0.962), (0.5556, -0.8315, -0.962), (-0.3827, -0.9239, -0.9616), (0.3827, -0.9239, -0.9616), (-0.1951, -0.9808, -0.9613), (0.1951, -0.9808, -0.9613), (-9.473e-07, -1.0, -0.9612), (-0.9818, -0.1844, 0.9651), (-0.9808, -0.1951, 0.965), (0.9818, -0.1844, 0.9651), (0.9808, -0.1951, 0.965), (-6.632e-07, 1.0, -0.9595), (-0.1951, 0.9808, -0.9596), (0.1951, 0.9808, -0.9596), (0.3827, 0.9239, -0.9598), (-0.9808, 0.1951, -0.9633), (0.9808, 0.1951, -0.9633), (-0.9239, 0.3827, -0.9624), (0.9239, 0.3827, -0.9624), (0.8315, 0.5556, -0.9616), (-0.7071, 0.7071, -0.9609), (-0.8315, 0.5556, -0.9616), (0.7071, 0.7071, -0.9609), (0.5556, 0.8315, -0.9603), (-0.3827, 0.9239, -0.9598), (-0.5556, 0.8315, -0.9603), (-1.0, 9.993e-07, -0.9642), (-0.1951, 0.9808, 0.9596), (-6.493e-07, 1.0, 0.9595), (0.1951, 0.9808, 0.9596), (-0.3827, 0.9239, 0.9598), (0.3827, 0.9239, 0.9598), (0.9808, 0.1951, 0.9633), (0.8315, 0.5556, 0.9616), (0.9239, 0.3827, 0.9624), (-0.9239, 0.3827, 0.9624), (-0.9808, 0.1951, 0.9633), (0.5556, 0.8315, 0.9603), (0.7071, 0.7071, 0.9609), (-0.7071, 0.7071, 0.9609), (-0.8315, 0.5556, 0.9616), (-0.5556, 0.8315, 0.9603), (1.0, 7.279e-08, 0.9642), (-1.0, 9.993e-07, 0.9642), (1.0, 7.279e-08, -0.9642), (-1.0, 20.02, -3.106e-08), (-0.9808, 20.0, -0.00932), (-0.9239, 19.98, -0.01828), (1.0, 20.02, -3.106e-08), (0.8315, 19.96, -0.02654), (-0.5556, 19.93, -0.03972), (0.7071, 19.95, -0.03378), (-0.1951, 19.92, -0.04686), (0.5556, 19.93, -0.03972), (0.9239, 19.98, -0.01828), (0.9808, 20.0, -0.00932), (0.1951, 19.92, -0.04686), (-0.7071, 19.95, -0.03378), (0.3827, 19.92, -0.04414), (-1.558e-05, 19.92, -0.04778), (-0.3827, 19.92, -0.04414), (-0.8315, 19.96, -0.02654), (-0.8315, 19.96, 0.02654), (-0.9239, 19.98, 0.01828), (-0.9808, 20.0, 0.009321), (-0.5556, 19.93, 0.03972), (-0.7071, 19.95, 0.03378), (-0.3827, 19.92, 0.04414), (-1.526e-05, 19.92, 0.04778), (0.9239, 19.98, 0.01828), (-0.1951, 19.92, 0.04686), (0.8315, 19.96, 0.02654), (0.7071, 19.95, 0.03378), (0.3827, 19.92, 0.04414), (0.1951, 19.92, 0.04686), (0.5556, 19.93, 0.03972), (0.9808, 20.0, 0.009321), (-0.8315, 6.151, -0.02654), (-0.9239, 6.155, -0.01828), (-0.9808, 6.166, -0.00932), (-0.5556, 6.162, -0.03972), (-0.3903, 6.176, -0.04394), (-0.7071, 6.153, -0.03378), (-0.9808, -0.1951, -0.2946), (-0.9239, -0.3827, -0.2941), (-0.5556, -0.8315, -0.2944), (-0.7071, -0.7071, -0.294), (-0.8315, -0.5556, -0.2939), (-0.3903, -0.9198, -0.2951), (-1.0, -3.843e-06, -0.2954), (-0.9239, 6.155, 0.01828), (-0.8315, 6.151, 0.02654), (-0.9808, 6.166, 0.009321), (-1.0, 6.182, -2.157e-07), (-0.5556, 6.162, 0.03972), (-0.3903, 6.176, 0.04394), (-0.7071, 6.153, 0.03378), (-0.9808, -6.166, 0.009321), (-0.7071, -6.153, 0.03378), (-0.9239, -6.155, 0.01828), (-0.8315, -6.151, 0.02654), (-0.5556, -6.162, 0.03972), (-0.3903, -6.176, 0.04394), (-1.0, -6.182, -5.045e-07), (-0.9808, -6.166, -0.00932), (-0.7071, -6.153, -0.03378), (-0.8315, -6.151, -0.02654), (-0.9239, -6.155, -0.01828), (-0.5556, -6.162, -0.03972), (-0.3903, -6.176, -0.04394), (0.5556, 5.415, 0.03972), (0.3827, 5.547, 0.04414), (0.1951, 5.694, 0.04686), (-1.526e-05, 5.851, 0.04778), (-0.1951, 6.012, 0.04686), (-0.3827, 6.17, 0.04414), (0.8315, 5.218, 0.02654), (0.8731, 5.191, 0.02282), (0.7071, 5.304, 0.03378), (0.8731, 0.4777, -0.02282), (0.8731, 0.4777, 0.02282), (0.8731, -0.4777, -0.02282), (0.8731, -0.4777, 0.02282), (0.8731, 0.4777, 0.248), (0.8731, -0.4777, 0.248), (0.5556, -5.415, -0.03972), (0.3827, -5.547, -0.04414), (0.1951, -5.694, -0.04686), (-1.558e-05, -5.851, -0.04778), (-0.1951, -6.012, -0.04686), (-0.3827, -6.17, -0.04414), (0.8731, -5.192, -0.02282), (0.8315, -5.218, -0.02654), (0.7071, -5.304, -0.03378), (0.8731, -5.192, 0.02282), (0.8315, -5.218, 0.02654), (0.7071, -5.304, 0.03378), (0.5556, -5.415, 0.03972), (0.3827, -5.547, 0.04414), (0.1951, -5.694, 0.04686), (-1.526e-05, -5.851, 0.04778), (-0.1951, -6.012, 0.04686), (-0.3827, -6.17, 0.04414), (0.8731, 0.4777, -0.248), (-0.5556, 0.8315, 0.2944), (-0.3903, 0.9198, 0.2951), (-0.7071, 0.7071, 0.294), (-0.8315, 0.5556, 0.2939), (-0.9239, 0.3827, 0.2941), (-0.9808, 0.1951, 0.2946), (-1.0, -6.398e-06, 0.2954), (-0.3903, 0.9198, -0.2951), (-0.7071, 0.7071, -0.294), (-0.5556, 0.8315, -0.2944), (-0.9239, 0.3827, -0.2941), (-0.8315, 0.5556, -0.2939), (-0.9808, 0.1951, -0.2946), (-0.9239, -0.3827, 0.2941), (-0.9808, -0.1951, 0.2946), (-0.7071, -0.7071, 0.294), (-0.5556, -0.8315, 0.2944), (-0.3903, -0.9198, 0.2951), (-0.8315, -0.5556, 0.2939), (-0.1951, 6.012, -0.04686), (-0.3827, 6.17, -0.04414), (0.8315, 5.218, -0.02654), (0.8731, 5.191, -0.02282), (0.7071, 5.304, -0.03378), (0.5556, 5.415, -0.03972), (0.3827, 5.547, -0.04414), (0.1951, 5.694, -0.04686), (-1.558e-05, 5.851, -0.04778), (0.5556, 0.8315, -0.2587), (0.3827, 0.9239, -0.265), (0.1951, 0.9808, -0.272), (-1.179e-05, 1.0, -0.2795), (-0.3827, 0.9239, -0.2948), (-0.1951, 0.9808, -0.2872), (-0.1951, 0.9808, 0.2872), (-0.3827, 0.9239, 0.2948), (0.8315, 0.5556, 0.2493), (0.7071, 0.7071, 0.2534), (0.5556, 0.8315, 0.2587), (0.3827, 0.9239, 0.265), (0.1951, 0.9808, 0.272), (-1.155e-05, 1.0, 0.2795), (0.8315, 0.5556, -0.2493), (0.7071, 0.7071, -0.2534), (-0.1951, -0.9808, -0.2872), (-0.3827, -0.9239, -0.2948), (0.8315, -0.5556, 0.2493), (0.7071, -0.7071, 0.2534), (0.5556, -0.8315, 0.2587), (-0.3827, -0.9239, 0.2948), (0.3827, -0.9239, 0.265), (0.1951, -0.9808, 0.272), (-1.162e-05, -1.0, 0.2795), (-0.1951, -0.9808, 0.2872), (0.8731, -0.4777, -0.248), (0.8315, -0.5556, -0.2493), (0.7071, -0.7071, -0.2534), (0.5556, -0.8315, -0.2587), (0.3827, -0.9239, -0.265), (0.1951, -0.9808, -0.272), (-1.187e-05, -1.0, -0.2795)], [], [(0, 2, 3, 1), (2, 4, 5, 3), (4, 6, 7, 5), (6, 8, 9, 7), (8, 10, 11, 9), (10, 12, 13, 11), (12, 14, 15, 13), (14, 16, 17, 15), (16, 18, 19, 17), (18, 20, 21, 19), (20, 22, 23, 21), (22, 24, 25, 23), (24, 26, 27, 25), (26, 28, 29, 27), (28, 30, 31, 29), (30, 32, 33, 31), (32, 34, 35, 33), (34, 36, 37, 35), (36, 38, 39, 37), (38, 40, 41, 39), (40, 42, 43, 41), (42, 44, 45, 43), (44, 46, 47, 45), (46, 48, 49, 47), (48, 50, 51, 49), (50, 52, 53, 51), (52, 54, 55, 53), (54, 56, 57, 55), (56, 58, 59, 57), (58, 60, 61, 59), (11, 69, 68, 9), (60, 62, 63, 61), (62, 0, 1, 63), (0, 62, 60, 58, 56, 54, 52, 50, 48, 46, 44, 42, 40, 38, 36, 34, 32, 30, 28, 26, 24, 22, 20, 18, 16, 14, 12, 10, 8, 6, 4, 2), (90, 122, 121, 89), (29, 78, 77, 27), (47, 87, 86, 45), (3, 64, 65, 1), (1, 65, 95, 63), (21, 74, 73, 19), (39, 83, 82, 37), (57, 92, 91, 55), (13, 70, 69, 11), (31, 79, 78, 29), (49, 88, 87, 47), (5, 66, 64, 3), (23, 75, 74, 21), (41, 84, 83, 39), (59, 93, 92, 57), (15, 71, 70, 13), (33, 80, 79, 31), (51, 89, 88, 49), (7, 67, 66, 5), (25, 76, 75, 23), (43, 85, 84, 41), (61, 94, 93, 59), (17, 72, 71, 15), (35, 81, 80, 33), (53, 90, 89, 51), (9, 68, 67, 7), (27, 77, 76, 25), (45, 86, 85, 43), (63, 95, 94, 61), (19, 73, 72, 17), (37, 82, 81, 35), (55, 91, 90, 53), (125, 157, 156, 124), (77, 109, 108, 76), (91, 123, 122, 90), (78, 110, 109, 77), (64, 96, 97, 65), (92, 124, 123, 91), (79, 111, 110, 78), (66, 98, 96, 64), (93, 125, 124, 92), (80, 112, 111, 79), (67, 99, 98, 66), (94, 126, 125, 93), (81, 113, 112, 80), (68, 100, 99, 67), (95, 127, 126, 94), (82, 114, 113, 81), (69, 101, 100, 68), (65, 97, 127, 95), (83, 115, 114, 82), (70, 102, 101, 69), (84, 116, 115, 83), (71, 103, 102, 70), (85, 117, 116, 84), (72, 104, 103, 71), (86, 118, 117, 85), (73, 105, 104, 72), (87, 119, 118, 86), (74, 106, 105, 73), (88, 120, 119, 87), (75, 107, 106, 74), (89, 121, 120, 88), (76, 108, 107, 75), (129, 497, 491, 492, 495, 494, 493, 496, 187, 159), (112, 144, 143, 111), (99, 131, 130, 98), (126, 158, 157, 125), (113, 145, 144, 112), (100, 132, 131, 99), (127, 159, 158, 126), (114, 146, 145, 113), (101, 133, 132, 100), (97, 129, 159, 127), (115, 147, 146, 114), (102, 134, 133, 101), (116, 148, 147, 115), (103, 135, 134, 102), (117, 149, 148, 116), (104, 136, 135, 103), (118, 150, 149, 117), (105, 137, 136, 104), (119, 151, 150, 118), (106, 138, 137, 105), (120, 152, 151, 119), (107, 139, 138, 106), (121, 153, 152, 120), (108, 140, 139, 107), (122, 154, 153, 121), (109, 141, 140, 108), (123, 155, 154, 122), (110, 142, 141, 109), (96, 128, 129, 97), (124, 156, 155, 123), (111, 143, 142, 110), (98, 130, 128, 96), (179, 207, 206, 178), (147, 176, 175, 146), (134, 165, 164, 133), (148, 177, 176, 147), (135, 166, 165, 134), (149, 178, 177, 148), (136, 501, 487, 486, 485, 490, 488, 489, 166, 135), (150, 179, 178, 149), (137, 167, 503, 502, 504, 499, 498, 500, 501, 136), (151, 180, 179, 150), (138, 168, 167, 137), (152, 511, 505, 507, 508, 506, 509, 510, 180, 151), (139, 169, 168, 138), (153, 181, 517, 516, 513, 514, 515, 512, 511, 152), (140, 170, 169, 139), (154, 182, 181, 153), (141, 171, 170, 140), (155, 183, 182, 154), (142, 172, 171, 141), (128, 160, 559, 561, 560, 563, 562, 564, 497, 129), (156, 184, 183, 155), (143, 173, 172, 142), (130, 161, 160, 128), (157, 185, 184, 156), (144, 558, 557, 556, 555, 554, 552, 553, 173, 143), (131, 162, 161, 130), (158, 186, 185, 157), (145, 174, 569, 568, 567, 570, 565, 566, 558, 144), (132, 163, 162, 131), (159, 187, 186, 158), (146, 175, 174, 145), (133, 164, 163, 132), (188, 189, 190, 191, 192, 193, 194, 574, 527, 551), (167, 195, 525, 524, 526, 518, 519, 520, 521, 522, 523, 503), (180, 208, 207, 179), (168, 196, 195, 167), (169, 197, 196, 168), (181, 209, 539, 540, 541, 533, 534, 535, 536, 537, 538, 517), (170, 198, 197, 169), (182, 210, 209, 181), (171, 199, 198, 170), (183, 211, 210, 182), (172, 200, 199, 171), (160, 188, 551, 594, 595, 580, 581, 582, 583, 585, 584, 559), (184, 212, 211, 183), (173, 201, 200, 172), (161, 189, 188, 160), (185, 213, 212, 184), (162, 190, 189, 161), (186, 214, 213, 185), (174, 202, 532, 598, 599, 600, 602, 603, 604, 605, 601, 569), (163, 191, 190, 162), (187, 215, 214, 186), (175, 203, 202, 174), (164, 192, 191, 163), (176, 204, 203, 175), (165, 193, 192, 164), (177, 205, 204, 176), (166, 194, 193, 165), (178, 206, 205, 177), (216, 218, 219, 217), (218, 220, 221, 219), (220, 222, 223, 221), (222, 224, 225, 223), (224, 226, 227, 225), (226, 228, 229, 227), (228, 230, 231, 229), (230, 232, 233, 231), (232, 234, 235, 233), (234, 236, 237, 235), (236, 238, 239, 237), (238, 240, 241, 239), (240, 242, 243, 241), (242, 244, 245, 243), (244, 246, 247, 245), (246, 248, 249, 247), (248, 250, 251, 249), (250, 252, 253, 251), (252, 254, 255, 253), (254, 256, 257, 255), (256, 258, 259, 257), (258, 260, 261, 259), (260, 262, 263, 261), (262, 264, 265, 263), (264, 266, 267, 265), (266, 268, 269, 267), (268, 270, 271, 269), (270, 272, 273, 271), (272, 274, 275, 273), (274, 276, 277, 275), (219, 221, 223, 225, 227, 229, 231, 233, 306, 302, 308, 336, 332, 304, 340, 342, 282, 284, 286, 314, 312, 316, 338, 330, 326, 265, 267, 269, 271, 273, 275, 277, 279, 217), (276, 278, 279, 277), (278, 216, 217, 279), (216, 278, 276, 274, 272, 270, 268, 266, 264, 327, 331, 339, 317, 313, 315, 287, 285, 283, 343, 341, 305, 333, 337, 309, 303, 307, 232, 230, 228, 226, 224, 222, 220, 218), (319, 307, 453, 472, 471, 470, 474, 473, 475, 478, 476, 482, 481, 483, 480, 479, 477, 484, 456, 306, 318), (323, 281, 280, 322), (281, 325, 324, 280), (331, 327, 353, 370, 372, 374, 376, 378, 379, 381, 383, 382, 380, 377, 375, 373, 371, 384, 354, 326, 330), (303, 309, 308, 302), (307, 303, 302, 306, 456, 463, 462, 457, 459, 461, 466, 464, 467, 460, 468, 458, 465, 469, 455, 454, 453), (337, 333, 332, 336), (283, 285, 284, 282, 400, 401, 403, 405, 407, 409, 411, 413, 414, 412, 410, 408, 406, 404, 402, 399, 398), (297, 299, 415, 416, 385, 387, 389, 391, 393, 395, 397, 396, 394, 392, 390, 388, 386, 418, 417, 298, 296), (317, 339, 338, 316), (299, 311, 310, 298, 417, 450, 440, 442, 441, 446, 445, 439, 437, 436, 435, 438, 449, 447, 448, 443, 444, 451, 415), (285, 287, 286, 284), (333, 305, 304, 332), (329, 301, 300, 328), (233, 235, 237, 239, 241, 243, 245, 247, 249, 251, 253, 255, 257, 259, 261, 263, 265, 326, 292, 288, 290, 294, 328, 300, 296, 298, 310, 334, 320, 322, 280, 324, 318, 306), (305, 341, 340, 304), (321, 323, 322, 320), (315, 313, 312, 314), (339, 331, 330, 338), (335, 321, 320, 334), (295, 329, 328, 294), (289, 291, 290, 288), (343, 283, 398, 434, 423, 425, 429, 428, 433, 432, 420, 419, 421, 422, 431, 430, 427, 426, 424, 452, 400, 282, 342), (309, 337, 336, 308), (327, 293, 292, 326, 354, 355, 357, 360, 361, 364, 365, 367, 369, 368, 366, 363, 362, 359, 358, 356, 353), (325, 319, 318, 324), (301, 297, 296, 300), (287, 315, 314, 286), (341, 343, 342, 340), (311, 335, 334, 310), (293, 289, 288, 292), (313, 317, 316, 312), (264, 262, 260, 258, 256, 254, 252, 250, 248, 246, 244, 242, 240, 238, 236, 234, 232, 307, 319, 325, 281, 323, 321, 335, 311, 299, 297, 301, 329, 295, 291, 289, 293, 327), (291, 295, 294, 290), (345, 347, 442, 440), (346, 530, 542, 543, 360, 357), (352, 344, 355, 354), (348, 350, 384, 371), (352, 345, 440, 450), (346, 344, 418, 386), (344, 346, 357, 355), (350, 352, 354, 384), (347, 528, 531, 588, 441, 442), (344, 352, 450, 417, 418), (461, 459, 575, 576), (414, 413, 611, 612), (459, 457, 573, 575), (460, 467, 579, 571), (429, 425, 562, 563), (481, 482, 520, 519), (426, 427, 594, 551, 527, 349), (402, 404, 495, 492), (464, 466, 577, 578), (477, 479, 524, 525, 528, 347), (465, 458, 488, 490), (406, 408, 493, 494), (428, 429, 563, 560), (427, 430, 595, 594), (474, 470, 499, 504), (453, 454, 487, 501), (422, 421, 582, 581), (472, 453, 501, 500), (471, 472, 500, 498), (411, 409, 609, 610), (478, 475, 523, 522), (463, 456, 352, 351), (405, 403, 348, 529, 606, 607), (475, 473, 502, 503, 523), (399, 402, 492, 491), (466, 461, 576, 577), (423, 434, 497, 564), (403, 401, 350, 348), (479, 480, 526, 524), (458, 468, 572, 489, 488), (410, 412, 596, 597), (456, 484, 345, 352), (454, 455, 486, 487), (433, 428, 560, 561), (473, 474, 504, 502), (412, 414, 612, 596), (462, 463, 351, 349), (452, 424, 351, 352), (413, 411, 610, 611), (483, 481, 519, 518), (469, 465, 490, 485), (419, 420, 585, 583), (420, 432, 584, 585), (421, 419, 583, 582), (408, 410, 597, 496, 493), (455, 469, 485, 486), (480, 483, 518, 526), (407, 405, 607, 608), (434, 398, 399, 491, 497), (432, 433, 561, 559, 584), (457, 462, 349, 527, 574, 573), (424, 426, 349, 351), (401, 400, 452, 352, 350), (425, 423, 564, 562), (430, 431, 580, 595), (476, 478, 522, 521), (470, 471, 498, 499), (482, 476, 521, 520), (431, 422, 581, 580), (404, 406, 494, 495), (484, 477, 347, 345), (467, 464, 578, 579), (409, 407, 608, 609), (468, 460, 571, 572), (588, 589, 446, 441), (515, 514, 374, 372), (565, 570, 387, 385), (535, 534, 380, 382), (603, 602, 394, 396), (554, 555, 448, 447), (546, 547, 367, 365), (516, 517, 538, 379, 378), (591, 592, 437, 439), (590, 591, 439, 445), (541, 540, 373, 375), (544, 545, 364, 361), (606, 529, 539, 209, 210, 211, 212, 213, 214, 215), (542, 530, 532, 202, 203, 204, 205, 206, 207, 208), (531, 528, 525, 195, 196, 197, 198, 199, 200, 201), (566, 565, 385, 416), (593, 586, 435, 436), (538, 537, 381, 379), (506, 508, 359, 362), (602, 600, 392, 394), (552, 554, 447, 449), (537, 536, 383, 381), (599, 598, 388, 390), (508, 507, 358, 359), (548, 549, 368, 369), (511, 512, 370, 353), (604, 603, 396, 397), (513, 516, 378, 376), (598, 532, 530, 346, 386, 388), (534, 533, 377, 380), (557, 558, 451, 444), (587, 553, 552, 449, 438), (512, 515, 372, 370), (589, 590, 445, 446), (507, 505, 356, 358), (510, 550, 549, 548, 547, 546, 545, 544, 543, 542, 208, 180), (540, 539, 529, 348, 371, 373), (514, 513, 376, 374), (567, 568, 391, 389), (545, 546, 365, 364), (568, 569, 601, 393, 391), (489, 572, 571, 579, 578, 577, 576, 575, 573, 574, 194, 166), (592, 593, 436, 437), (601, 605, 395, 393), (533, 541, 375, 377), (536, 535, 382, 383), (509, 506, 362, 363), (549, 550, 366, 368), (505, 511, 353, 356), (550, 510, 509, 363, 366), (558, 566, 416, 415, 451), (600, 599, 390, 392), (605, 604, 397, 395), (547, 548, 369, 367), (555, 556, 443, 448), (570, 567, 389, 387), (496, 597, 596, 612, 611, 610, 609, 608, 607, 606, 215, 187), (586, 587, 438, 435), (543, 544, 361, 360), (556, 557, 444, 443), (553, 587, 586, 593, 592, 591, 590, 589, 588, 531, 201, 173)])
me_cylinder_004.polygons.foreach_set('material_index', [0, 0, 0, 0, 0, 0, 0, 0, 0, 0, 0, 0, 0, 0, 0, 0, 0, 0, 0, 0, 0, 0, 0, 0, 0, 0, 0, 0, 0, 0, 0, 0, 0, 0, 0, 0, 0, 0, 0, 0, 0, 0, 0, 0, 0, 0, 0, 0, 0, 0, 0, 0, 0, 0, 0, 0, 0, 0, 0, 0, 0, 0, 0, 0, 0, 0, 0, 0, 0, 0, 0, 0, 0, 0, 0, 0, 0, 0, 0, 0, 0, 0, 0, 0, 0, 0, 0, 0, 0, 0, 0, 0, 0, 0, 0, 0, 0, 0, 0, 0, 0, 0, 0, 0, 0, 0, 0, 0, 0, 0, 0, 0, 0, 0, 0, 0, 0, 0, 0, 0, 0, 0, 0, 0, 0, 0, 0, 0, 0, 0, 0, 0, 0, 0, 0, 0, 0, 0, 0, 0, 0, 0, 0, 0, 0, 0, 0, 0, 0, 0, 0, 0, 0, 0, 0, 0, 0, 0, 0, 0, 0, 0, 0, 0, 0, 0, 0, 0, 0, 0, 0, 0, 0, 0, 0, 0, 0, 0, 0, 0, 0, 0, 0, 0, 0, 0, 0, 0, 0, 0, 1, 1, 1, 1, 1, 1, 1, 1, 1, 1, 1, 1, 1, 1, 1, 1, 1, 1, 1, 1, 1, 1, 1, 1, 1, 1, 1, 1, 1, 1, 1, 1, 1, 1, 1, 1, 1, 1, 1, 1, 1, 1, 1, 1, 1, 1, 1, 1, 1, 1, 1, 1, 1, 1, 1, 1, 1, 1, 1, 1, 1, 1, 1, 1, 1, 1, 1, 1, 0, 0, 0, 0, 0, 0, 0, 0, 0, 0, 0, 0, 0, 0, 0, 0, 0, 0, 0, 0, 0, 0, 0, 0, 0, 0, 0, 0, 0, 0, 0, 0, 0, 0, 0, 0, 0, 0, 0, 0, 0, 0, 0, 0, 0, 0, 0, 0, 0, 0, 0, 0, 0, 0, 0, 0, 0, 0, 0, 0, 0, 0, 0, 0, 0, 0, 0, 0, 0, 0, 0, 0, 0, 0, 0, 0, 0, 0, 0, 0, 0, 0, 0, 0, 0, 0, 0, 0, 0, 0, 0, 0, 0, 0, 0, 0, 0, 0, 0, 0, 0, 0, 0, 0, 0, 0, 0, 0, 0, 0, 0, 0, 0, 0, 0, 0, 0, 0, 0, 0, 0, 0, 0, 0, 0, 0, 0, 0, 0, 0, 0, 0, 0, 0, 0])
me_cylinder_004.materials.append(mat_material_001)
me_cylinder_004.materials.append(mat_material_002)
me_cylinder_004.use_remesh_preserve_volume = False
me_cylinder_004.use_remesh_preserve_attributes = False
me_cylinder_004.use_mirror_vertex_groups = False
me_cylinder_004.update()

# ---- objects
ob_sphere = bpy.data.objects.new('Sphere', me_sphere)
ob_cylinder_003 = bpy.data.objects.new('Cylinder.003', me_cylinder_004)

# ---- transforms, parenting, visibility, modifiers, constraints
ob_sphere.location = (0.0, 0.0, 9.988)
ob_sphere.scale = (0.2234, 0.2234, 0.2234)
ob_sphere.lineart.crease_threshold = 0.0
ob_cylinder_003.location = (0.0, 0.0, 9.622)
ob_cylinder_003.rotation_euler = (-1.571, 1.571, 0.0)
ob_cylinder_003.scale = (-0.04697, -0.04697, -0.9832)
ob_cylinder_003.lineart.crease_threshold = 0.0

# ---- collection membership
col_collection_1.objects.link(ob_sphere)
col_collection_1.objects.link(ob_cylinder_003)

# ---- scene / render settings (as saved in the file)
scene.frame_start = 1; scene.frame_end = 250; scene.frame_set(1)
scene.render.engine = 'BLENDER_EEVEE_NEXT'
scene.render.resolution_percentage = 50
scene.render.dither_intensity = 0.0
scene.cycles.use_denoising = False
scene.cycles.samples = 128
scene.cycles.sampling_pattern = 'TABULATED_SOBOL'
scene.cycles.use_adaptive_sampling = False
scene.cycles.use_light_tree = False
scene.cycles.blur_glossy = 0.0
scene.cycles.sample_clamp_indirect = 0.0
scene.view_settings.view_transform = 'Standard'
bpy.context.view_layer.update()

# ---- added for rendering (the .blend has no active camera and no usable light): camera, sun
cam_auto = bpy.data.cameras.new('AutoCamera')
cam_auto.lens = 50.0
cam_auto.sensor_width = 36.0
cam_auto.clip_end = 1000.0
ob_auto_camera = bpy.data.objects.new('AutoCamera', cam_auto)
scene.collection.objects.link(ob_auto_camera)
ob_auto_camera.location = (11.0973, -13.3219, 14.6167)
ob_auto_camera.rotation_euler = (1.09748, -7.21219e-08, 0.694738)
scene.camera = ob_auto_camera
light_auto_sun = bpy.data.lights.new('AutoSun', 'SUN')
light_auto_sun.energy = 3.0
light_auto_sun.angle = 0.0523599
ob_auto_sun = bpy.data.objects.new('AutoSun', light_auto_sun)
scene.collection.objects.link(ob_auto_sun)
ob_auto_sun.rotation_euler = (0.872665, 0.174533, 0.523599)
bpy.context.view_layer.update()
